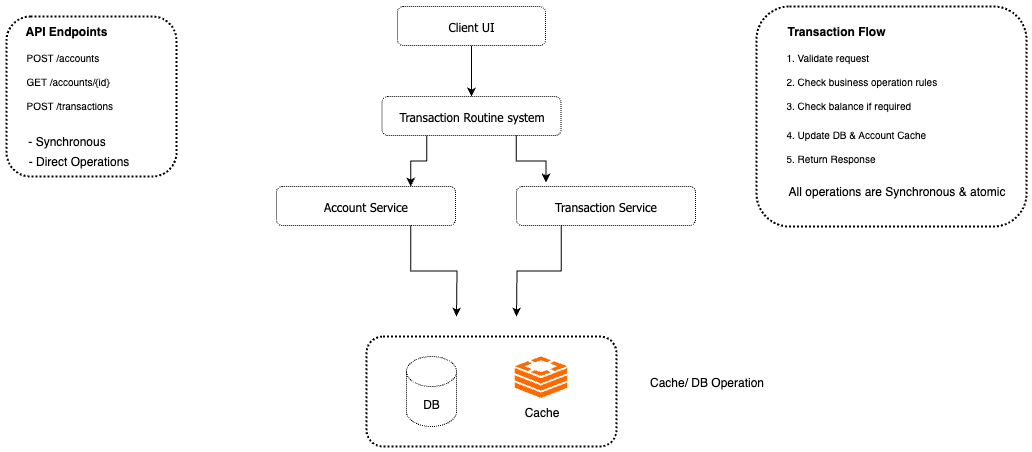

The diagram above was exported from draw.io. Its source (the exported page's mxGraphModel, read from the mxfile embedded in the PNG):
<mxGraphModel dx="1426" dy="687" grid="1" gridSize="10" guides="1" tooltips="1" connect="1" arrows="1" fold="1" page="1" pageScale="1" pageWidth="1169" pageHeight="827" math="0" shadow="0">
  <root>
    <mxCell id="0" />
    <mxCell id="1" parent="0" />
    <mxCell id="BNf_JBJrL36-_F7DHsN2-9" style="edgeStyle=orthogonalEdgeStyle;rounded=0;orthogonalLoop=1;jettySize=auto;html=1;exitX=0.5;exitY=1;exitDx=0;exitDy=0;" edge="1" parent="1" source="BNf_JBJrL36-_F7DHsN2-6">
      <mxGeometry relative="1" as="geometry">
        <mxPoint x="585" y="140" as="targetPoint" />
      </mxGeometry>
    </mxCell>
    <mxCell id="BNf_JBJrL36-_F7DHsN2-6" value="Client UI" style="rounded=1;whiteSpace=wrap;html=1;shadow=0;dashed=1;strokeWidth=1;fillColor=none;gradientColor=none;fontFamily=Tahoma;dashPattern=1 1;" vertex="1" parent="1">
      <mxGeometry x="511" y="50" width="148" height="39" as="geometry" />
    </mxCell>
    <mxCell id="BNf_JBJrL36-_F7DHsN2-18" style="edgeStyle=orthogonalEdgeStyle;rounded=0;orthogonalLoop=1;jettySize=auto;html=1;exitX=0.25;exitY=1;exitDx=0;exitDy=0;entryX=0.75;entryY=0;entryDx=0;entryDy=0;" edge="1" parent="1" source="BNf_JBJrL36-_F7DHsN2-7" target="BNf_JBJrL36-_F7DHsN2-10">
      <mxGeometry relative="1" as="geometry" />
    </mxCell>
    <mxCell id="BNf_JBJrL36-_F7DHsN2-7" value="Transaction Routine system" style="rounded=1;whiteSpace=wrap;html=1;shadow=0;dashed=1;strokeWidth=1;fillColor=none;gradientColor=none;fontFamily=Tahoma;dashPattern=1 1;" vertex="1" parent="1">
      <mxGeometry x="495.5" y="140" width="179" height="39" as="geometry" />
    </mxCell>
    <mxCell id="BNf_JBJrL36-_F7DHsN2-30" style="edgeStyle=orthogonalEdgeStyle;rounded=0;orthogonalLoop=1;jettySize=auto;html=1;exitX=0.75;exitY=1;exitDx=0;exitDy=0;" edge="1" parent="1" source="BNf_JBJrL36-_F7DHsN2-10">
      <mxGeometry relative="1" as="geometry">
        <mxPoint x="570" y="360" as="targetPoint" />
      </mxGeometry>
    </mxCell>
    <mxCell id="BNf_JBJrL36-_F7DHsN2-10" value="Account Service" style="rounded=1;whiteSpace=wrap;html=1;shadow=0;dashed=1;strokeWidth=1;fillColor=none;gradientColor=none;fontFamily=Tahoma;dashPattern=1 1;" vertex="1" parent="1">
      <mxGeometry x="390" y="230" width="179" height="39" as="geometry" />
    </mxCell>
    <mxCell id="BNf_JBJrL36-_F7DHsN2-31" style="edgeStyle=orthogonalEdgeStyle;rounded=0;orthogonalLoop=1;jettySize=auto;html=1;exitX=0.25;exitY=1;exitDx=0;exitDy=0;" edge="1" parent="1" source="BNf_JBJrL36-_F7DHsN2-11">
      <mxGeometry relative="1" as="geometry">
        <mxPoint x="630" y="360" as="targetPoint" />
      </mxGeometry>
    </mxCell>
    <mxCell id="BNf_JBJrL36-_F7DHsN2-11" value="Transaction&amp;nbsp;Service" style="rounded=1;whiteSpace=wrap;html=1;shadow=0;dashed=1;strokeWidth=1;fillColor=none;gradientColor=none;fontFamily=Tahoma;dashPattern=1 1;" vertex="1" parent="1">
      <mxGeometry x="630" y="230" width="179" height="39" as="geometry" />
    </mxCell>
    <mxCell id="BNf_JBJrL36-_F7DHsN2-12" value="DB" style="shape=cylinder3;whiteSpace=wrap;html=1;boundedLbl=1;backgroundOutline=1;size=15;dashed=1;dashPattern=1 1;" vertex="1" parent="1">
      <mxGeometry x="520" y="400" width="50" height="70" as="geometry" />
    </mxCell>
    <mxCell id="BNf_JBJrL36-_F7DHsN2-14" value="" style="points=[];aspect=fixed;html=1;align=center;shadow=0;dashed=0;fillColor=#FF6A00;strokeColor=none;shape=mxgraph.alibaba_cloud.redis_kvstore;" vertex="1" parent="1">
      <mxGeometry x="628.25" y="400" width="52.5" height="41.4" as="geometry" />
    </mxCell>
    <mxCell id="BNf_JBJrL36-_F7DHsN2-17" style="edgeStyle=orthogonalEdgeStyle;rounded=0;orthogonalLoop=1;jettySize=auto;html=1;exitX=0.75;exitY=1;exitDx=0;exitDy=0;entryX=0.165;entryY=-0.103;entryDx=0;entryDy=0;entryPerimeter=0;" edge="1" parent="1" source="BNf_JBJrL36-_F7DHsN2-7" target="BNf_JBJrL36-_F7DHsN2-11">
      <mxGeometry relative="1" as="geometry" />
    </mxCell>
    <mxCell id="BNf_JBJrL36-_F7DHsN2-19" value="Cache" style="text;html=1;align=center;verticalAlign=middle;resizable=0;points=[];autosize=1;strokeColor=none;fillColor=none;" vertex="1" parent="1">
      <mxGeometry x="624.5" y="441.4" width="60" height="30" as="geometry" />
    </mxCell>
    <mxCell id="BNf_JBJrL36-_F7DHsN2-25" value="" style="rounded=1;whiteSpace=wrap;html=1;shadow=0;dashed=1;strokeWidth=2;fillColor=none;gradientColor=none;fontFamily=Tahoma;dashPattern=1 1;" vertex="1" parent="1">
      <mxGeometry x="480" y="380" width="250" height="110" as="geometry" />
    </mxCell>
    <mxCell id="BNf_JBJrL36-_F7DHsN2-29" value="Cache/ DB Operation" style="text;html=1;align=center;verticalAlign=middle;resizable=0;points=[];autosize=1;strokeColor=none;fillColor=none;" vertex="1" parent="1">
      <mxGeometry x="750" y="411.4" width="140" height="30" as="geometry" />
    </mxCell>
    <mxCell id="XbrIZ-lFi8D3D5C_lCsp-2" value="&lt;b&gt;API Endpoints&lt;/b&gt;" style="text;html=1;align=center;verticalAlign=middle;whiteSpace=wrap;rounded=0;" vertex="1" parent="1">
      <mxGeometry x="130" y="60" width="100" height="30" as="geometry" />
    </mxCell>
    <mxCell id="XbrIZ-lFi8D3D5C_lCsp-4" value="&lt;h1 style=&quot;margin-top: 0px;&quot;&gt;&lt;span style=&quot;font-size: 10px; font-weight: 400;&quot;&gt;POST /accounts&lt;br&gt;GET /accounts/{id}&lt;br&gt;POST /transactions&lt;br&gt;&lt;/span&gt;&lt;/h1&gt;" style="text;html=1;whiteSpace=wrap;overflow=hidden;rounded=0;fontSize=10;" vertex="1" parent="1">
      <mxGeometry x="138" y="80" width="180" height="90" as="geometry" />
    </mxCell>
    <mxCell id="XbrIZ-lFi8D3D5C_lCsp-5" value="- Synchronous" style="text;html=1;align=center;verticalAlign=middle;resizable=0;points=[];autosize=1;strokeColor=none;fillColor=none;" vertex="1" parent="1">
      <mxGeometry x="130" y="170" width="100" height="30" as="geometry" />
    </mxCell>
    <mxCell id="XbrIZ-lFi8D3D5C_lCsp-6" value="- Direct Operations" style="text;html=1;align=center;verticalAlign=middle;resizable=0;points=[];autosize=1;strokeColor=none;fillColor=none;" vertex="1" parent="1">
      <mxGeometry x="132" y="190" width="120" height="30" as="geometry" />
    </mxCell>
    <mxCell id="XbrIZ-lFi8D3D5C_lCsp-8" value="" style="rounded=1;whiteSpace=wrap;html=1;shadow=0;dashed=1;strokeWidth=2;fillColor=none;gradientColor=none;fontFamily=Tahoma;dashPattern=1 1;strokeColor=#000000;" vertex="1" parent="1">
      <mxGeometry x="120" y="60" width="170" height="160" as="geometry" />
    </mxCell>
    <mxCell id="XbrIZ-lFi8D3D5C_lCsp-9" value="&lt;b&gt;Transaction Flow&lt;/b&gt;" style="text;html=1;align=center;verticalAlign=middle;whiteSpace=wrap;rounded=0;" vertex="1" parent="1">
      <mxGeometry x="880" y="60" width="140" height="30" as="geometry" />
    </mxCell>
    <mxCell id="XbrIZ-lFi8D3D5C_lCsp-10" value="&lt;h1 style=&quot;margin-top: 0px;&quot;&gt;&lt;span style=&quot;font-size: 10px; font-weight: 400;&quot;&gt;1. Validate request&lt;br&gt;2. Check business operation rules&lt;br&gt;3. Check balance if required&lt;/span&gt;&lt;/h1&gt;&lt;div&gt;&lt;span style=&quot;font-size: 10px; font-weight: 400;&quot;&gt;4. Update DB &amp;amp; Account Cache&lt;br&gt;&lt;/span&gt;&lt;/div&gt;&lt;div&gt;&lt;span style=&quot;font-size: 10px; font-weight: 400;&quot;&gt;&lt;br&gt;5. Return Response&lt;/span&gt;&lt;/div&gt;" style="text;html=1;whiteSpace=wrap;overflow=hidden;rounded=0;fontSize=10;" vertex="1" parent="1">
      <mxGeometry x="898" y="80" width="180" height="150" as="geometry" />
    </mxCell>
    <mxCell id="XbrIZ-lFi8D3D5C_lCsp-11" value="All operations are Synchronous &amp;amp; atomic" style="text;html=1;align=center;verticalAlign=middle;resizable=0;points=[];autosize=1;strokeColor=none;fillColor=none;" vertex="1" parent="1">
      <mxGeometry x="890" y="220" width="240" height="30" as="geometry" />
    </mxCell>
    <mxCell id="XbrIZ-lFi8D3D5C_lCsp-15" value="" style="rounded=1;whiteSpace=wrap;html=1;shadow=0;dashed=1;strokeWidth=2;fillColor=none;gradientColor=none;fontFamily=Tahoma;dashPattern=1 1;strokeColor=#000000;" vertex="1" parent="1">
      <mxGeometry x="870" y="50" width="270" height="220" as="geometry" />
    </mxCell>
  </root>
</mxGraphModel>